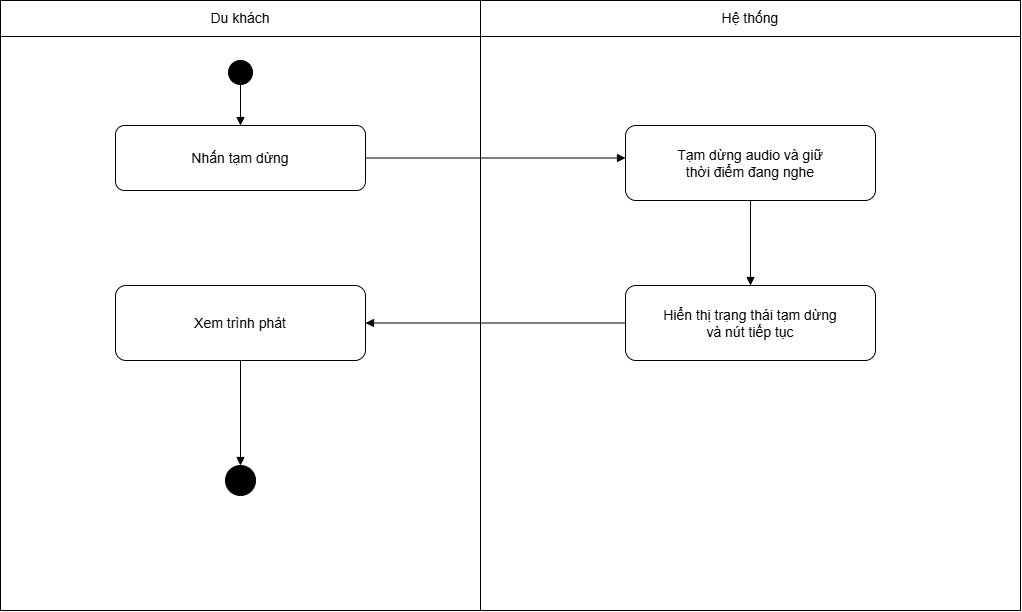

The diagram above was exported from draw.io. Its source (the exported page's mxGraphModel, read from the mxfile embedded in the PNG):
<mxGraphModel dx="1493" dy="814" grid="1" gridSize="10" guides="1" tooltips="1" connect="1" arrows="1" fold="1" page="1" pageScale="1" pageWidth="1060" pageHeight="700" background="#FFFFFF" math="0" shadow="0">
  <root>
    <mxCell id="0" />
    <mxCell id="1" parent="0" />
    <mxCell id="lane1" parent="1" style="whiteSpace=wrap;html=0;fillColor=#FFFFFF;strokeColor=#000000;fontColor=#000000;fontSize=14;rounded=0;" value="" vertex="1">
      <mxGeometry height="610" width="480" x="20" y="60" as="geometry" />
    </mxCell>
    <mxCell id="lane2" parent="1" style="whiteSpace=wrap;html=0;fillColor=#FFFFFF;strokeColor=#000000;fontColor=#000000;fontSize=14;rounded=0;" value="" vertex="1">
      <mxGeometry height="610" width="540" x="500" y="60" as="geometry" />
    </mxCell>
    <mxCell id="head1" parent="1" style="whiteSpace=wrap;html=0;fillColor=#FFFFFF;strokeColor=#000000;fontColor=#000000;fontSize=14;rounded=0;" value="Du khách" vertex="1">
      <mxGeometry height="36" width="480" x="20" y="60" as="geometry" />
    </mxCell>
    <mxCell id="head2" parent="1" style="whiteSpace=wrap;html=0;fillColor=#FFFFFF;strokeColor=#000000;fontColor=#000000;fontSize=14;rounded=0;" value="Hệ thống" vertex="1">
      <mxGeometry height="36" width="540" x="500" y="60" as="geometry" />
    </mxCell>
    <mxCell id="start" parent="1" style="whiteSpace=wrap;html=0;fillColor=#FFFFFF;strokeColor=#000000;fontColor=#000000;fontSize=14;ellipse;fillColor=#000000;" value="" vertex="1">
      <mxGeometry height="24" width="24" x="248" y="120" as="geometry" />
    </mxCell>
    <mxCell id="pause" parent="1" style="whiteSpace=wrap;html=0;fillColor=#FFFFFF;strokeColor=#000000;fontColor=#000000;fontSize=14;rounded=1;arcSize=14;" value="Nhấn tạm dừng" vertex="1">
      <mxGeometry height="65" width="250" x="135" y="185" as="geometry" />
    </mxCell>
    <mxCell id="hold" parent="1" style="whiteSpace=wrap;html=0;fillColor=#FFFFFF;strokeColor=#000000;fontColor=#000000;fontSize=14;rounded=1;arcSize=14;" value="Tạm dừng audio và giữ&#10;thời điểm đang nghe" vertex="1">
      <mxGeometry height="75" width="250" x="645" y="185" as="geometry" />
    </mxCell>
    <mxCell id="display" parent="1" style="whiteSpace=wrap;html=0;fillColor=#FFFFFF;strokeColor=#000000;fontColor=#000000;fontSize=14;rounded=1;arcSize=14;" value="Hiển thị trạng thái tạm dừng&#10;và nút tiếp tục" vertex="1">
      <mxGeometry height="75" width="250" x="645" y="345" as="geometry" />
    </mxCell>
    <mxCell id="view" parent="1" style="whiteSpace=wrap;html=0;fillColor=#FFFFFF;strokeColor=#000000;fontColor=#000000;fontSize=14;rounded=1;arcSize=14;" value="Xem trình phát" vertex="1">
      <mxGeometry height="75" width="250" x="135" y="345" as="geometry" />
    </mxCell>
    <mxCell id="end" parent="1" style="whiteSpace=wrap;html=0;fillColor=#FFFFFF;strokeColor=#000000;fontColor=#000000;fontSize=14;ellipse;shape=doubleEllipse;fillColor=#000000;" value="" vertex="1">
      <mxGeometry height="30" width="30" x="245" y="525" as="geometry" />
    </mxCell>
    <mxCell id="e1" edge="1" parent="1" source="start" style="edgeStyle=none;rounded=0;html=0;endArrow=block;endFill=1;strokeColor=#000000;fontColor=#000000;fontSize=14;labelBackgroundColor=#FFFFFF;exitX=0.5;exitY=1.0;exitDx=0;exitDy=0;entryX=0.5;entryY=0.0;entryDx=0;entryDy=0;" target="pause" value="">
      <mxGeometry relative="1" as="geometry">
        <Array as="points" />
      </mxGeometry>
    </mxCell>
    <mxCell id="e2" edge="1" parent="1" source="pause" style="edgeStyle=none;rounded=0;html=0;endArrow=block;endFill=1;strokeColor=#000000;fontColor=#000000;fontSize=14;labelBackgroundColor=#FFFFFF;exitX=1.0;exitY=0.5;exitDx=0;exitDy=0;entryX=0.0;entryY=0.43333333333333335;entryDx=0;entryDy=0;" target="hold" value="">
      <mxGeometry relative="1" as="geometry">
        <Array as="points" />
      </mxGeometry>
    </mxCell>
    <mxCell id="e3" edge="1" parent="1" source="hold" style="edgeStyle=none;rounded=0;html=0;endArrow=block;endFill=1;strokeColor=#000000;fontColor=#000000;fontSize=14;labelBackgroundColor=#FFFFFF;exitX=0.5;exitY=1.0;exitDx=0;exitDy=0;entryX=0.5;entryY=0.0;entryDx=0;entryDy=0;" target="display" value="">
      <mxGeometry relative="1" as="geometry">
        <Array as="points" />
      </mxGeometry>
    </mxCell>
    <mxCell id="e4" edge="1" parent="1" source="display" style="edgeStyle=none;rounded=0;html=0;endArrow=block;endFill=1;strokeColor=#000000;fontColor=#000000;fontSize=14;labelBackgroundColor=#FFFFFF;exitX=0.0;exitY=0.5;exitDx=0;exitDy=0;entryX=1.0;entryY=0.5;entryDx=0;entryDy=0;" target="view" value="">
      <mxGeometry relative="1" as="geometry">
        <Array as="points" />
      </mxGeometry>
    </mxCell>
    <mxCell id="e5" edge="1" parent="1" source="view" style="edgeStyle=none;rounded=0;html=0;endArrow=block;endFill=1;strokeColor=#000000;fontColor=#000000;fontSize=14;labelBackgroundColor=#FFFFFF;exitX=0.5;exitY=1.0;exitDx=0;exitDy=0;entryX=0.5;entryY=0.0;entryDx=0;entryDy=0;" target="end" value="">
      <mxGeometry relative="1" as="geometry">
        <Array as="points" />
      </mxGeometry>
    </mxCell>
  </root>
</mxGraphModel>